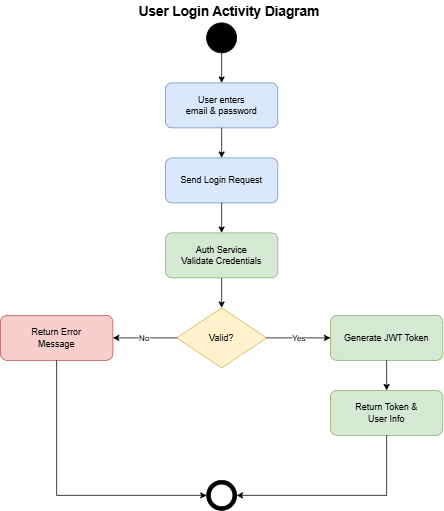

The diagram above was exported from draw.io. Its source (the exported page's mxGraphModel, read from the mxfile embedded in the PNG):
<mxGraphModel dx="1379" dy="752" grid="1" gridSize="10" guides="1" tooltips="1" connect="1" arrows="1" fold="1" page="1" pageScale="1" pageWidth="850" pageHeight="1100" math="0" shadow="0">
  <root>
    <mxCell id="0" />
    <mxCell id="1" parent="0" />
    <mxCell id="start" parent="1" style="ellipse;whiteSpace=wrap;html=1;aspect=fixed;fillColor=#000000;strokeColor=#000000;" value="" vertex="1">
      <mxGeometry height="40" width="40" x="395" y="40" as="geometry" />
    </mxCell>
    <mxCell id="enter-creds" parent="1" style="rounded=1;whiteSpace=wrap;html=1;fillColor=#dae8fc;strokeColor=#6c8ebf;" value="User enters&lt;br&gt;email &amp;amp; password" vertex="1">
      <mxGeometry height="60" width="150" x="340" y="120" as="geometry" />
    </mxCell>
    <mxCell id="login-req" parent="1" style="rounded=1;whiteSpace=wrap;html=1;fillColor=#dae8fc;strokeColor=#6c8ebf;" value="Send Login Request" vertex="1">
      <mxGeometry height="60" width="150" x="340" y="220" as="geometry" />
    </mxCell>
    <mxCell id="validate" parent="1" style="rounded=1;whiteSpace=wrap;html=1;fillColor=#d5e8d4;strokeColor=#82b366;" value="Auth Service&lt;br&gt;Validate Credentials" vertex="1">
      <mxGeometry height="60" width="150" x="340" y="320" as="geometry" />
    </mxCell>
    <mxCell id="decision-valid" parent="1" style="rhombus;whiteSpace=wrap;html=1;fillColor=#fff2cc;strokeColor=#d6b656;" value="Valid?" vertex="1">
      <mxGeometry height="80" width="120" x="355" y="420" as="geometry" />
    </mxCell>
    <mxCell id="error" parent="1" style="rounded=1;whiteSpace=wrap;html=1;fillColor=#f8cecc;strokeColor=#b85450;" value="Return Error&lt;br&gt;Message" vertex="1">
      <mxGeometry height="60" width="150" x="120" y="430" as="geometry" />
    </mxCell>
    <mxCell id="generate-jwt" parent="1" style="rounded=1;whiteSpace=wrap;html=1;fillColor=#d5e8d4;strokeColor=#82b366;" value="Generate JWT Token" vertex="1">
      <mxGeometry height="60" width="150" x="560" y="430" as="geometry" />
    </mxCell>
    <mxCell id="return-token" parent="1" style="rounded=1;whiteSpace=wrap;html=1;fillColor=#d5e8d4;strokeColor=#82b366;" value="Return Token &amp;amp;&lt;br&gt;User Info" vertex="1">
      <mxGeometry height="60" width="150" x="560" y="530" as="geometry" />
    </mxCell>
    <mxCell id="end" parent="1" style="ellipse;whiteSpace=wrap;html=1;aspect=fixed;fillColor=#000000;strokeColor=#000000;" value="" vertex="1">
      <mxGeometry height="40" width="40" x="395" y="650" as="geometry" />
    </mxCell>
    <mxCell id="end-inner" parent="1" style="ellipse;whiteSpace=wrap;html=1;aspect=fixed;fillColor=#ffffff;strokeColor=#000000;" value="" vertex="1">
      <mxGeometry height="30" width="30" x="400" y="655" as="geometry" />
    </mxCell>
    <mxCell id="arrow1" edge="1" parent="1" source="start" style="edgeStyle=orthogonalEdgeStyle;rounded=0;orthogonalLoop=1;jettySize=auto;html=1;endArrow=classic;endFill=1;" target="enter-creds" value="">
      <mxGeometry relative="1" as="geometry" />
    </mxCell>
    <mxCell id="arrow2" edge="1" parent="1" source="enter-creds" style="edgeStyle=orthogonalEdgeStyle;rounded=0;orthogonalLoop=1;jettySize=auto;html=1;endArrow=classic;endFill=1;" target="login-req" value="">
      <mxGeometry relative="1" as="geometry" />
    </mxCell>
    <mxCell id="arrow3" edge="1" parent="1" source="login-req" style="edgeStyle=orthogonalEdgeStyle;rounded=0;orthogonalLoop=1;jettySize=auto;html=1;endArrow=classic;endFill=1;" target="validate" value="">
      <mxGeometry relative="1" as="geometry" />
    </mxCell>
    <mxCell id="arrow4" edge="1" parent="1" source="validate" style="edgeStyle=orthogonalEdgeStyle;rounded=0;orthogonalLoop=1;jettySize=auto;html=1;endArrow=classic;endFill=1;" target="decision-valid" value="">
      <mxGeometry relative="1" as="geometry" />
    </mxCell>
    <mxCell id="arrow5" edge="1" parent="1" source="decision-valid" style="edgeStyle=orthogonalEdgeStyle;rounded=0;orthogonalLoop=1;jettySize=auto;html=1;endArrow=classic;endFill=1;" target="error" value="No">
      <mxGeometry relative="1" as="geometry" />
    </mxCell>
    <mxCell id="arrow6" edge="1" parent="1" source="decision-valid" style="edgeStyle=orthogonalEdgeStyle;rounded=0;orthogonalLoop=1;jettySize=auto;html=1;endArrow=classic;endFill=1;" target="generate-jwt" value="Yes">
      <mxGeometry relative="1" as="geometry" />
    </mxCell>
    <mxCell id="arrow7" edge="1" parent="1" source="generate-jwt" style="edgeStyle=orthogonalEdgeStyle;rounded=0;orthogonalLoop=1;jettySize=auto;html=1;endArrow=classic;endFill=1;" target="return-token" value="">
      <mxGeometry relative="1" as="geometry" />
    </mxCell>
    <mxCell id="arrow8" edge="1" parent="1" source="error" style="edgeStyle=orthogonalEdgeStyle;rounded=0;orthogonalLoop=1;jettySize=auto;html=1;endArrow=classic;endFill=1;" target="end" value="">
      <mxGeometry relative="1" as="geometry">
        <Array as="points">
          <mxPoint x="195" y="670" />
        </Array>
      </mxGeometry>
    </mxCell>
    <mxCell id="arrow9" edge="1" parent="1" source="return-token" style="edgeStyle=orthogonalEdgeStyle;rounded=0;orthogonalLoop=1;jettySize=auto;html=1;endArrow=classic;endFill=1;" target="end" value="">
      <mxGeometry relative="1" as="geometry">
        <Array as="points">
          <mxPoint x="635" y="670" />
        </Array>
      </mxGeometry>
    </mxCell>
    <mxCell id="title" parent="1" style="text;html=1;strokeColor=none;fillColor=none;align=center;verticalAlign=middle;whiteSpace=wrap;rounded=0;" value="&lt;font style=&quot;font-size: 18px;&quot;&gt;&lt;b&gt;User Login Activity Diagram&lt;/b&gt;&lt;/font&gt;" vertex="1">
      <mxGeometry height="30" width="350" x="250" y="10" as="geometry" />
    </mxCell>
  </root>
</mxGraphModel>